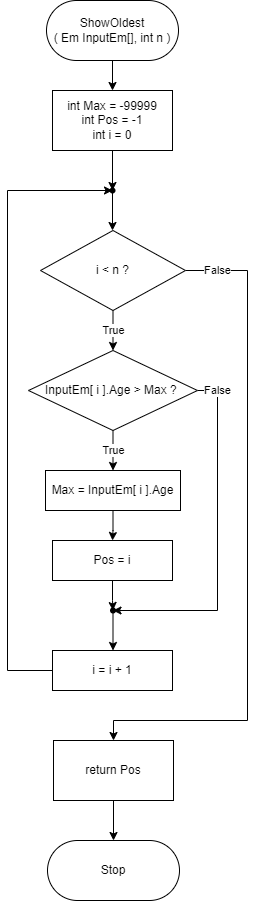

The diagram above was exported from draw.io. Its source (the exported page's mxGraphModel, read from the mxfile embedded in the PNG):
<mxGraphModel dx="702" dy="857" grid="1" gridSize="10" guides="1" tooltips="1" connect="1" arrows="1" fold="1" page="1" pageScale="1" pageWidth="850" pageHeight="1100" math="0" shadow="0">
  <root>
    <mxCell id="0" />
    <mxCell id="1" parent="0" />
    <mxCell id="Vb8BqrX6lLvZcyRQGXE2-3" value="" style="edgeStyle=orthogonalEdgeStyle;rounded=0;orthogonalLoop=1;jettySize=auto;html=1;" parent="1" source="Vb8BqrX6lLvZcyRQGXE2-1" target="Vb8BqrX6lLvZcyRQGXE2-2" edge="1">
      <mxGeometry relative="1" as="geometry" />
    </mxCell>
    <mxCell id="Vb8BqrX6lLvZcyRQGXE2-1" value="ShowOldest&lt;br&gt;( Em InputEm[], int n )" style="rounded=1;whiteSpace=wrap;html=1;arcSize=50;" parent="1" vertex="1">
      <mxGeometry x="359" y="70" width="132" height="60" as="geometry" />
    </mxCell>
    <mxCell id="Vb8BqrX6lLvZcyRQGXE2-5" value="" style="edgeStyle=orthogonalEdgeStyle;rounded=0;orthogonalLoop=1;jettySize=auto;html=1;" parent="1" source="Vb8BqrX6lLvZcyRQGXE2-2" target="Vb8BqrX6lLvZcyRQGXE2-4" edge="1">
      <mxGeometry relative="1" as="geometry" />
    </mxCell>
    <mxCell id="Vb8BqrX6lLvZcyRQGXE2-2" value="&lt;div&gt;int Max = -99999&lt;/div&gt;&lt;div&gt;&lt;span style=&quot;background-color: initial;&quot;&gt;int Pos = -1&lt;/span&gt;&lt;/div&gt;&lt;div&gt;&lt;span style=&quot;background-color: initial;&quot;&gt;int i = 0&lt;/span&gt;&lt;/div&gt;" style="rounded=0;whiteSpace=wrap;html=1;" parent="1" vertex="1">
      <mxGeometry x="365" y="160" width="120" height="60" as="geometry" />
    </mxCell>
    <mxCell id="Vb8BqrX6lLvZcyRQGXE2-7" value="" style="edgeStyle=orthogonalEdgeStyle;rounded=0;orthogonalLoop=1;jettySize=auto;html=1;" parent="1" source="Vb8BqrX6lLvZcyRQGXE2-4" target="Vb8BqrX6lLvZcyRQGXE2-6" edge="1">
      <mxGeometry relative="1" as="geometry" />
    </mxCell>
    <mxCell id="Vb8BqrX6lLvZcyRQGXE2-4" value="" style="shape=waypoint;sketch=0;size=6;pointerEvents=1;points=[];fillColor=default;resizable=0;rotatable=0;perimeter=centerPerimeter;snapToPoint=1;rounded=0;" parent="1" vertex="1">
      <mxGeometry x="405" y="240" width="40" height="40" as="geometry" />
    </mxCell>
    <mxCell id="Vb8BqrX6lLvZcyRQGXE2-9" value="True" style="edgeStyle=orthogonalEdgeStyle;rounded=0;orthogonalLoop=1;jettySize=auto;html=1;" parent="1" source="Vb8BqrX6lLvZcyRQGXE2-6" target="Vb8BqrX6lLvZcyRQGXE2-8" edge="1">
      <mxGeometry relative="1" as="geometry" />
    </mxCell>
    <mxCell id="Vb8BqrX6lLvZcyRQGXE2-21" value="False" style="edgeStyle=orthogonalEdgeStyle;rounded=0;orthogonalLoop=1;jettySize=auto;html=1;entryX=0.5;entryY=0;entryDx=0;entryDy=0;" parent="1" source="Vb8BqrX6lLvZcyRQGXE2-6" target="Vb8BqrX6lLvZcyRQGXE2-20" edge="1">
      <mxGeometry x="-0.9039" relative="1" as="geometry">
        <mxPoint x="560" y="800" as="targetPoint" />
        <Array as="points">
          <mxPoint x="560" y="340" />
          <mxPoint x="560" y="790" />
          <mxPoint x="426" y="790" />
        </Array>
        <mxPoint as="offset" />
      </mxGeometry>
    </mxCell>
    <mxCell id="Vb8BqrX6lLvZcyRQGXE2-6" value="i &amp;lt; n ?" style="rhombus;whiteSpace=wrap;html=1;sketch=0;rounded=0;" parent="1" vertex="1">
      <mxGeometry x="353" y="300" width="145" height="80" as="geometry" />
    </mxCell>
    <mxCell id="Vb8BqrX6lLvZcyRQGXE2-11" value="True" style="edgeStyle=orthogonalEdgeStyle;rounded=0;orthogonalLoop=1;jettySize=auto;html=1;" parent="1" source="Vb8BqrX6lLvZcyRQGXE2-8" target="Vb8BqrX6lLvZcyRQGXE2-10" edge="1">
      <mxGeometry relative="1" as="geometry" />
    </mxCell>
    <mxCell id="Vb8BqrX6lLvZcyRQGXE2-16" value="False" style="edgeStyle=orthogonalEdgeStyle;rounded=0;orthogonalLoop=1;jettySize=auto;html=1;" parent="1" source="Vb8BqrX6lLvZcyRQGXE2-8" target="Vb8BqrX6lLvZcyRQGXE2-14" edge="1">
      <mxGeometry x="-0.8839" relative="1" as="geometry">
        <mxPoint x="540" y="680" as="targetPoint" />
        <Array as="points">
          <mxPoint x="530" y="460" />
          <mxPoint x="530" y="680" />
        </Array>
        <mxPoint as="offset" />
      </mxGeometry>
    </mxCell>
    <mxCell id="Vb8BqrX6lLvZcyRQGXE2-8" value="InputEm[ i ].Age &amp;gt; Max ?&amp;nbsp;" style="rhombus;whiteSpace=wrap;html=1;sketch=0;rounded=0;" parent="1" vertex="1">
      <mxGeometry x="341" y="420" width="169" height="80" as="geometry" />
    </mxCell>
    <mxCell id="Vb8BqrX6lLvZcyRQGXE2-13" value="" style="edgeStyle=orthogonalEdgeStyle;rounded=0;orthogonalLoop=1;jettySize=auto;html=1;" parent="1" source="Vb8BqrX6lLvZcyRQGXE2-10" target="Vb8BqrX6lLvZcyRQGXE2-12" edge="1">
      <mxGeometry relative="1" as="geometry" />
    </mxCell>
    <mxCell id="Vb8BqrX6lLvZcyRQGXE2-10" value="Max = InputEm[ i ].Age" style="whiteSpace=wrap;html=1;sketch=0;rounded=0;" parent="1" vertex="1">
      <mxGeometry x="358" y="540" width="135" height="40" as="geometry" />
    </mxCell>
    <mxCell id="Vb8BqrX6lLvZcyRQGXE2-15" value="" style="edgeStyle=orthogonalEdgeStyle;rounded=0;orthogonalLoop=1;jettySize=auto;html=1;" parent="1" source="Vb8BqrX6lLvZcyRQGXE2-12" target="Vb8BqrX6lLvZcyRQGXE2-14" edge="1">
      <mxGeometry relative="1" as="geometry" />
    </mxCell>
    <mxCell id="Vb8BqrX6lLvZcyRQGXE2-12" value="Pos = i" style="whiteSpace=wrap;html=1;sketch=0;rounded=0;" parent="1" vertex="1">
      <mxGeometry x="365" y="610" width="120" height="40" as="geometry" />
    </mxCell>
    <mxCell id="Vb8BqrX6lLvZcyRQGXE2-18" value="" style="edgeStyle=orthogonalEdgeStyle;rounded=0;orthogonalLoop=1;jettySize=auto;html=1;" parent="1" source="Vb8BqrX6lLvZcyRQGXE2-14" target="Vb8BqrX6lLvZcyRQGXE2-17" edge="1">
      <mxGeometry relative="1" as="geometry" />
    </mxCell>
    <mxCell id="Vb8BqrX6lLvZcyRQGXE2-14" value="" style="shape=waypoint;sketch=0;size=6;pointerEvents=1;points=[];fillColor=default;resizable=0;rotatable=0;perimeter=centerPerimeter;snapToPoint=1;rounded=0;" parent="1" vertex="1">
      <mxGeometry x="405.5" y="660" width="40" height="40" as="geometry" />
    </mxCell>
    <mxCell id="Vb8BqrX6lLvZcyRQGXE2-19" style="edgeStyle=orthogonalEdgeStyle;rounded=0;orthogonalLoop=1;jettySize=auto;html=1;" parent="1" source="Vb8BqrX6lLvZcyRQGXE2-17" target="Vb8BqrX6lLvZcyRQGXE2-4" edge="1">
      <mxGeometry relative="1" as="geometry">
        <mxPoint x="320" y="260" as="targetPoint" />
        <Array as="points">
          <mxPoint x="320" y="740" />
          <mxPoint x="320" y="260" />
        </Array>
      </mxGeometry>
    </mxCell>
    <mxCell id="Vb8BqrX6lLvZcyRQGXE2-17" value="i = i + 1" style="whiteSpace=wrap;html=1;sketch=0;rounded=0;" parent="1" vertex="1">
      <mxGeometry x="365" y="720" width="120" height="40" as="geometry" />
    </mxCell>
    <mxCell id="Vb8BqrX6lLvZcyRQGXE2-23" style="edgeStyle=orthogonalEdgeStyle;rounded=0;orthogonalLoop=1;jettySize=auto;html=1;" parent="1" source="Vb8BqrX6lLvZcyRQGXE2-20" target="Vb8BqrX6lLvZcyRQGXE2-22" edge="1">
      <mxGeometry relative="1" as="geometry" />
    </mxCell>
    <mxCell id="Vb8BqrX6lLvZcyRQGXE2-20" value="return Pos" style="rounded=0;whiteSpace=wrap;html=1;" parent="1" vertex="1">
      <mxGeometry x="366" y="810" width="120" height="60" as="geometry" />
    </mxCell>
    <mxCell id="Vb8BqrX6lLvZcyRQGXE2-22" value="Stop" style="rounded=1;whiteSpace=wrap;html=1;arcSize=50;" parent="1" vertex="1">
      <mxGeometry x="360" y="910" width="132" height="60" as="geometry" />
    </mxCell>
  </root>
</mxGraphModel>